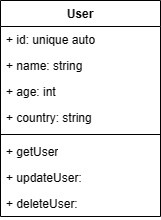

The diagram above was exported from draw.io. Its source (the exported page's mxGraphModel, read from the mxfile embedded in the PNG):
<mxGraphModel dx="1426" dy="767" grid="1" gridSize="10" guides="1" tooltips="1" connect="1" arrows="1" fold="1" page="1" pageScale="1" pageWidth="1169" pageHeight="826" background="none" math="0" shadow="0">
  <root>
    <mxCell id="0" />
    <mxCell id="1" parent="0" />
    <mxCell id="0n1u6NH9cQ7rAQH-3c-H-5" value="User" style="swimlane;fontStyle=1;align=center;verticalAlign=top;childLayout=stackLayout;horizontal=1;startSize=26;horizontalStack=0;resizeParent=1;resizeParentMax=0;resizeLast=0;collapsible=1;marginBottom=0;whiteSpace=wrap;html=1;" parent="1" vertex="1">
      <mxGeometry x="500" y="350" width="160" height="216" as="geometry" />
    </mxCell>
    <mxCell id="0n1u6NH9cQ7rAQH-3c-H-11" value="+ id: unique auto" style="text;strokeColor=none;fillColor=none;align=left;verticalAlign=top;spacingLeft=4;spacingRight=4;overflow=hidden;rotatable=0;points=[[0,0.5],[1,0.5]];portConstraint=eastwest;whiteSpace=wrap;html=1;" parent="0n1u6NH9cQ7rAQH-3c-H-5" vertex="1">
      <mxGeometry y="26" width="160" height="26" as="geometry" />
    </mxCell>
    <mxCell id="0n1u6NH9cQ7rAQH-3c-H-6" value="+ name: string" style="text;strokeColor=none;fillColor=none;align=left;verticalAlign=top;spacingLeft=4;spacingRight=4;overflow=hidden;rotatable=0;points=[[0,0.5],[1,0.5]];portConstraint=eastwest;whiteSpace=wrap;html=1;" parent="0n1u6NH9cQ7rAQH-3c-H-5" vertex="1">
      <mxGeometry y="52" width="160" height="26" as="geometry" />
    </mxCell>
    <mxCell id="0n1u6NH9cQ7rAQH-3c-H-10" value="+ age: int" style="text;strokeColor=none;fillColor=none;align=left;verticalAlign=top;spacingLeft=4;spacingRight=4;overflow=hidden;rotatable=0;points=[[0,0.5],[1,0.5]];portConstraint=eastwest;whiteSpace=wrap;html=1;" parent="0n1u6NH9cQ7rAQH-3c-H-5" vertex="1">
      <mxGeometry y="78" width="160" height="26" as="geometry" />
    </mxCell>
    <mxCell id="0n1u6NH9cQ7rAQH-3c-H-9" value="+ country: string" style="text;strokeColor=none;fillColor=none;align=left;verticalAlign=top;spacingLeft=4;spacingRight=4;overflow=hidden;rotatable=0;points=[[0,0.5],[1,0.5]];portConstraint=eastwest;whiteSpace=wrap;html=1;" parent="0n1u6NH9cQ7rAQH-3c-H-5" vertex="1">
      <mxGeometry y="104" width="160" height="26" as="geometry" />
    </mxCell>
    <mxCell id="0n1u6NH9cQ7rAQH-3c-H-7" value="" style="line;strokeWidth=1;fillColor=none;align=left;verticalAlign=middle;spacingTop=-1;spacingLeft=3;spacingRight=3;rotatable=0;labelPosition=right;points=[];portConstraint=eastwest;strokeColor=inherit;" parent="0n1u6NH9cQ7rAQH-3c-H-5" vertex="1">
      <mxGeometry y="130" width="160" height="8" as="geometry" />
    </mxCell>
    <mxCell id="0n1u6NH9cQ7rAQH-3c-H-8" value="+ getUser" style="text;strokeColor=none;fillColor=none;align=left;verticalAlign=top;spacingLeft=4;spacingRight=4;overflow=hidden;rotatable=0;points=[[0,0.5],[1,0.5]];portConstraint=eastwest;whiteSpace=wrap;html=1;" parent="0n1u6NH9cQ7rAQH-3c-H-5" vertex="1">
      <mxGeometry y="138" width="160" height="26" as="geometry" />
    </mxCell>
    <mxCell id="0n1u6NH9cQ7rAQH-3c-H-12" value="+ updateUser:&amp;nbsp;" style="text;strokeColor=none;fillColor=none;align=left;verticalAlign=top;spacingLeft=4;spacingRight=4;overflow=hidden;rotatable=0;points=[[0,0.5],[1,0.5]];portConstraint=eastwest;whiteSpace=wrap;html=1;" parent="0n1u6NH9cQ7rAQH-3c-H-5" vertex="1">
      <mxGeometry y="164" width="160" height="26" as="geometry" />
    </mxCell>
    <mxCell id="0n1u6NH9cQ7rAQH-3c-H-13" value="+ deleteUser:&amp;nbsp;" style="text;strokeColor=none;fillColor=none;align=left;verticalAlign=top;spacingLeft=4;spacingRight=4;overflow=hidden;rotatable=0;points=[[0,0.5],[1,0.5]];portConstraint=eastwest;whiteSpace=wrap;html=1;" parent="0n1u6NH9cQ7rAQH-3c-H-5" vertex="1">
      <mxGeometry y="190" width="160" height="26" as="geometry" />
    </mxCell>
  </root>
</mxGraphModel>